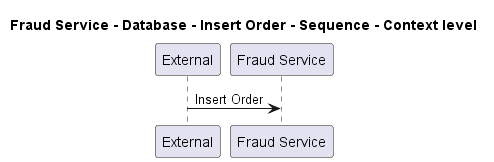

The diagram above was rendered by PlantUML. Its source (embedded in the PNG):
@startuml
!pragma layout smetana

title Fraud Service - Database - Insert Order - Sequence - Context level

participant "External" as C4InterFlow.SoftwareSystems.ExternalSystem
participant "Fraud Service" as ECommercePlatform.SoftwareSystems.FraudService

C4InterFlow.SoftwareSystems.ExternalSystem -> ECommercePlatform.SoftwareSystems.FraudService : Insert Order


@enduml